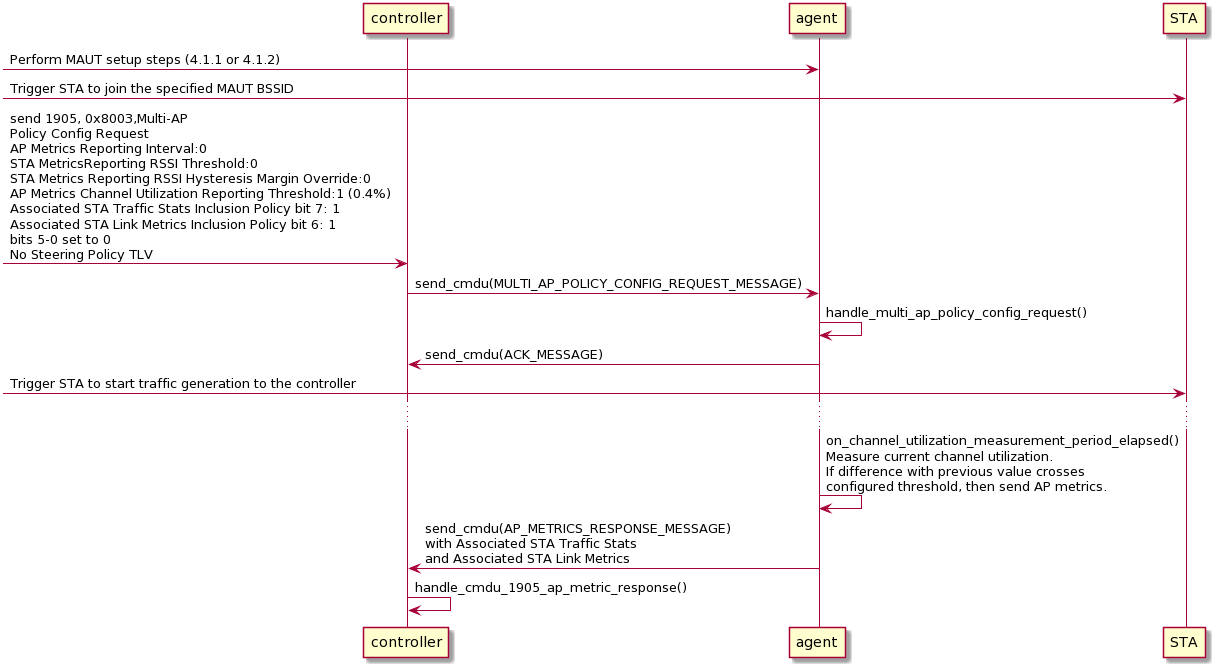

The diagram above was rendered by PlantUML. Its source (embedded in the PNG):
@startuml
participant controller
participant agent
participant STA

->agent: Perform MAUT setup steps (4.1.1 or 4.1.2)
->STA: Trigger STA to join the specified MAUT BSSID

->controller: send 1905, 0x8003,Multi-AP\nPolicy Config Request\nAP Metrics Reporting Interval:0\nSTA MetricsReporting RSSI Threshold:0\nSTA Metrics Reporting RSSI Hysteresis Margin Override:0\nAP Metrics Channel Utilization Reporting Threshold:1 (0.4%)\nAssociated STA Traffic Stats Inclusion Policy bit 7: 1\nAssociated STA Link Metrics Inclusion Policy bit 6: 1\nbits 5-0 set to 0\nNo Steering Policy TLV 
controller->agent: send_cmdu(MULTI_AP_POLICY_CONFIG_REQUEST_MESSAGE)
agent->agent:handle_multi_ap_policy_config_request()
agent->controller: send_cmdu(ACK_MESSAGE)

->STA: Trigger STA to start traffic generation to the controller

...
agent->agent: on_channel_utilization_measurement_period_elapsed()\nMeasure current channel utilization.\nIf difference with previous value crosses\nconfigured threshold, then send AP metrics.

agent->controller: send_cmdu(AP_METRICS_RESPONSE_MESSAGE)\nwith Associated STA Traffic Stats\nand Associated STA Link Metrics
controller->controller: handle_cmdu_1905_ap_metric_response()
@enduml